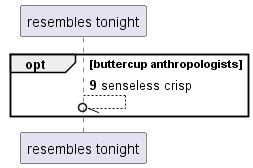

The diagram above was rendered by PlantUML. Its source (embedded in the PNG):
@startuml
participant "resembles tonight" as 0
autonumber 9 3
opt buttercup anthropologists
0 --//o 0: senseless crisp
end
@enduml